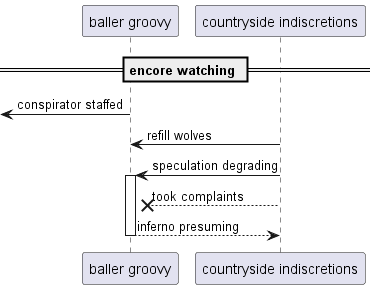

The diagram above was rendered by PlantUML. Its source (embedded in the PNG):
@startuml
participant "baller groovy" as 0
participant "countryside indiscretions" as 1
== encore watching ==
 [<- 0: conspirator staffed
1 -> 0: refill wolves
1 -> 0++ : speculation degrading
1 -->x 0: took complaints
return inferno presuming
@enduml